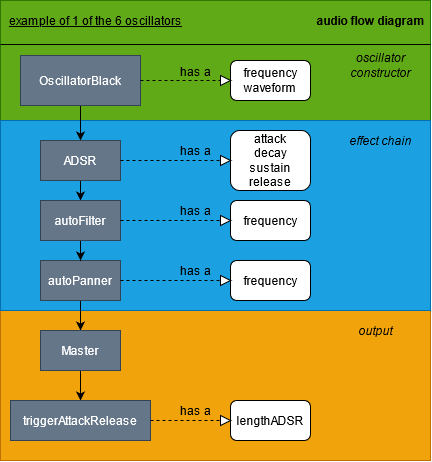

The diagram above was exported from draw.io. Its source (the exported page's mxGraphModel, read from the mxfile embedded in the PNG):
<mxGraphModel dx="1185" dy="636" grid="1" gridSize="10" guides="1" tooltips="1" connect="1" arrows="1" fold="1" page="1" pageScale="1" pageWidth="827" pageHeight="1169" math="0" shadow="0">
  <root>
    <mxCell id="0" />
    <mxCell id="1" parent="0" />
    <mxCell id="y13LuqXAOiBzQAPcRDAx-33" value="" style="rounded=0;whiteSpace=wrap;html=1;fillColor=#f0a30a;strokeColor=#BD7000;fontColor=#000000;" vertex="1" parent="1">
      <mxGeometry x="160" y="380" width="430" height="150" as="geometry" />
    </mxCell>
    <mxCell id="y13LuqXAOiBzQAPcRDAx-24" value="" style="rounded=0;whiteSpace=wrap;html=1;fillColor=#60a917;strokeColor=#2D7600;fontColor=#ffffff;" vertex="1" parent="1">
      <mxGeometry x="160" y="70" width="430" height="120" as="geometry" />
    </mxCell>
    <mxCell id="y13LuqXAOiBzQAPcRDAx-23" value="" style="rounded=0;whiteSpace=wrap;html=1;fillColor=#1ba1e2;strokeColor=#006EAF;fontColor=#ffffff;" vertex="1" parent="1">
      <mxGeometry x="160" y="190" width="430" height="190" as="geometry" />
    </mxCell>
    <mxCell id="y13LuqXAOiBzQAPcRDAx-5" style="edgeStyle=orthogonalEdgeStyle;rounded=0;orthogonalLoop=1;jettySize=auto;html=1;exitX=0.5;exitY=1;exitDx=0;exitDy=0;entryX=0.5;entryY=0;entryDx=0;entryDy=0;" edge="1" parent="1" source="y13LuqXAOiBzQAPcRDAx-1" target="y13LuqXAOiBzQAPcRDAx-2">
      <mxGeometry relative="1" as="geometry" />
    </mxCell>
    <mxCell id="y13LuqXAOiBzQAPcRDAx-1" value="&lt;div&gt;OscillatorBlack&lt;br&gt;&lt;/div&gt;" style="rounded=0;whiteSpace=wrap;html=1;fillColor=#647687;strokeColor=#314354;fontColor=#ffffff;" vertex="1" parent="1">
      <mxGeometry x="180" y="125" width="120" height="50" as="geometry" />
    </mxCell>
    <mxCell id="y13LuqXAOiBzQAPcRDAx-6" style="edgeStyle=orthogonalEdgeStyle;rounded=0;orthogonalLoop=1;jettySize=auto;html=1;exitX=0.5;exitY=1;exitDx=0;exitDy=0;entryX=0.5;entryY=0;entryDx=0;entryDy=0;" edge="1" parent="1" source="y13LuqXAOiBzQAPcRDAx-2" target="y13LuqXAOiBzQAPcRDAx-4">
      <mxGeometry relative="1" as="geometry" />
    </mxCell>
    <mxCell id="y13LuqXAOiBzQAPcRDAx-2" value="ADSR" style="rounded=0;whiteSpace=wrap;html=1;fillColor=#647687;strokeColor=#314354;fontColor=#ffffff;" vertex="1" parent="1">
      <mxGeometry x="200" y="210" width="80" height="40" as="geometry" />
    </mxCell>
    <mxCell id="y13LuqXAOiBzQAPcRDAx-26" style="edgeStyle=orthogonalEdgeStyle;rounded=0;orthogonalLoop=1;jettySize=auto;html=1;exitX=0.5;exitY=1;exitDx=0;exitDy=0;entryX=0.5;entryY=0;entryDx=0;entryDy=0;" edge="1" parent="1" source="y13LuqXAOiBzQAPcRDAx-3" target="y13LuqXAOiBzQAPcRDAx-25">
      <mxGeometry relative="1" as="geometry" />
    </mxCell>
    <mxCell id="y13LuqXAOiBzQAPcRDAx-3" value="autoPanner" style="rounded=0;whiteSpace=wrap;html=1;fillColor=#647687;strokeColor=#314354;fontColor=#ffffff;" vertex="1" parent="1">
      <mxGeometry x="200" y="330" width="80" height="40" as="geometry" />
    </mxCell>
    <mxCell id="y13LuqXAOiBzQAPcRDAx-7" style="edgeStyle=orthogonalEdgeStyle;rounded=0;orthogonalLoop=1;jettySize=auto;html=1;exitX=0.5;exitY=1;exitDx=0;exitDy=0;entryX=0.5;entryY=0;entryDx=0;entryDy=0;" edge="1" parent="1" source="y13LuqXAOiBzQAPcRDAx-4" target="y13LuqXAOiBzQAPcRDAx-3">
      <mxGeometry relative="1" as="geometry" />
    </mxCell>
    <mxCell id="y13LuqXAOiBzQAPcRDAx-4" value="autoFilter" style="rounded=0;whiteSpace=wrap;html=1;fillColor=#647687;strokeColor=#314354;fontColor=#ffffff;" vertex="1" parent="1">
      <mxGeometry x="200" y="270" width="80" height="40" as="geometry" />
    </mxCell>
    <mxCell id="y13LuqXAOiBzQAPcRDAx-8" value="&lt;div&gt;frequency&lt;/div&gt;&lt;div&gt;waveform&lt;br&gt;&lt;/div&gt;" style="rounded=1;whiteSpace=wrap;html=1;" vertex="1" parent="1">
      <mxGeometry x="390" y="130" width="80" height="40" as="geometry" />
    </mxCell>
    <mxCell id="y13LuqXAOiBzQAPcRDAx-10" value="" style="endArrow=none;dashed=1;html=1;exitX=1;exitY=0.5;exitDx=0;exitDy=0;entryX=0;entryY=0.5;entryDx=0;entryDy=0;startArrow=none;" edge="1" parent="1" source="y13LuqXAOiBzQAPcRDAx-43" target="y13LuqXAOiBzQAPcRDAx-8">
      <mxGeometry width="50" height="50" relative="1" as="geometry">
        <mxPoint x="410" y="360" as="sourcePoint" />
        <mxPoint x="460" y="310" as="targetPoint" />
      </mxGeometry>
    </mxCell>
    <mxCell id="y13LuqXAOiBzQAPcRDAx-11" value="has a" style="text;html=1;align=center;verticalAlign=middle;resizable=0;points=[];autosize=1;strokeColor=none;" vertex="1" parent="1">
      <mxGeometry x="330" y="131" width="50" height="20" as="geometry" />
    </mxCell>
    <mxCell id="y13LuqXAOiBzQAPcRDAx-12" value="&lt;div&gt;attack&lt;/div&gt;&lt;div&gt;decay&lt;/div&gt;&lt;div&gt;sustain&lt;/div&gt;&lt;div&gt;release&lt;br&gt;&lt;/div&gt;" style="rounded=1;whiteSpace=wrap;html=1;" vertex="1" parent="1">
      <mxGeometry x="390" y="200" width="80" height="60" as="geometry" />
    </mxCell>
    <mxCell id="y13LuqXAOiBzQAPcRDAx-14" value="" style="endArrow=none;dashed=1;html=1;exitX=1;exitY=0.5;exitDx=0;exitDy=0;entryX=0;entryY=0.5;entryDx=0;entryDy=0;" edge="1" parent="1" source="y13LuqXAOiBzQAPcRDAx-2" target="y13LuqXAOiBzQAPcRDAx-12">
      <mxGeometry width="50" height="50" relative="1" as="geometry">
        <mxPoint x="330" y="175" as="sourcePoint" />
        <mxPoint x="400" y="175" as="targetPoint" />
      </mxGeometry>
    </mxCell>
    <mxCell id="y13LuqXAOiBzQAPcRDAx-15" value="frequency" style="rounded=1;whiteSpace=wrap;html=1;" vertex="1" parent="1">
      <mxGeometry x="390" y="270" width="80" height="40" as="geometry" />
    </mxCell>
    <mxCell id="y13LuqXAOiBzQAPcRDAx-16" value="frequency" style="rounded=1;whiteSpace=wrap;html=1;" vertex="1" parent="1">
      <mxGeometry x="390" y="330" width="80" height="40" as="geometry" />
    </mxCell>
    <mxCell id="y13LuqXAOiBzQAPcRDAx-17" value="" style="endArrow=none;dashed=1;html=1;exitX=1;exitY=0.5;exitDx=0;exitDy=0;entryX=0;entryY=0.5;entryDx=0;entryDy=0;" edge="1" parent="1" source="y13LuqXAOiBzQAPcRDAx-4" target="y13LuqXAOiBzQAPcRDAx-15">
      <mxGeometry width="50" height="50" relative="1" as="geometry">
        <mxPoint x="310" y="240" as="sourcePoint" />
        <mxPoint x="400" y="240" as="targetPoint" />
      </mxGeometry>
    </mxCell>
    <mxCell id="y13LuqXAOiBzQAPcRDAx-18" value="" style="endArrow=none;dashed=1;html=1;exitX=1;exitY=0.5;exitDx=0;exitDy=0;entryX=0;entryY=0.5;entryDx=0;entryDy=0;startArrow=none;" edge="1" parent="1" source="y13LuqXAOiBzQAPcRDAx-39" target="y13LuqXAOiBzQAPcRDAx-16">
      <mxGeometry width="50" height="50" relative="1" as="geometry">
        <mxPoint x="310" y="300" as="sourcePoint" />
        <mxPoint x="400" y="300" as="targetPoint" />
      </mxGeometry>
    </mxCell>
    <mxCell id="y13LuqXAOiBzQAPcRDAx-19" value="has a" style="text;html=1;align=center;verticalAlign=middle;resizable=0;points=[];autosize=1;strokeColor=none;" vertex="1" parent="1">
      <mxGeometry x="330" y="210" width="50" height="20" as="geometry" />
    </mxCell>
    <mxCell id="y13LuqXAOiBzQAPcRDAx-20" value="has a" style="text;html=1;align=center;verticalAlign=middle;resizable=0;points=[];autosize=1;strokeColor=none;" vertex="1" parent="1">
      <mxGeometry x="330" y="270" width="50" height="20" as="geometry" />
    </mxCell>
    <mxCell id="y13LuqXAOiBzQAPcRDAx-21" value="has a" style="text;html=1;align=center;verticalAlign=middle;resizable=0;points=[];autosize=1;strokeColor=none;" vertex="1" parent="1">
      <mxGeometry x="330" y="330" width="50" height="20" as="geometry" />
    </mxCell>
    <mxCell id="y13LuqXAOiBzQAPcRDAx-22" value="&lt;u&gt;example of 1 of the 6 oscillators&lt;/u&gt;" style="text;html=1;align=center;verticalAlign=middle;resizable=0;points=[];autosize=1;strokeColor=none;" vertex="1" parent="1">
      <mxGeometry x="160" y="80" width="190" height="20" as="geometry" />
    </mxCell>
    <mxCell id="y13LuqXAOiBzQAPcRDAx-32" style="edgeStyle=orthogonalEdgeStyle;rounded=0;orthogonalLoop=1;jettySize=auto;html=1;exitX=0.5;exitY=1;exitDx=0;exitDy=0;entryX=0.5;entryY=0;entryDx=0;entryDy=0;" edge="1" parent="1" source="y13LuqXAOiBzQAPcRDAx-25" target="y13LuqXAOiBzQAPcRDAx-28">
      <mxGeometry relative="1" as="geometry" />
    </mxCell>
    <mxCell id="y13LuqXAOiBzQAPcRDAx-25" value="&lt;div&gt;Master&lt;br&gt;&lt;/div&gt;" style="rounded=0;whiteSpace=wrap;html=1;fillColor=#647687;strokeColor=#314354;fontColor=#ffffff;" vertex="1" parent="1">
      <mxGeometry x="200" y="400" width="80" height="40" as="geometry" />
    </mxCell>
    <mxCell id="y13LuqXAOiBzQAPcRDAx-28" value="triggerAttackRelease" style="rounded=0;whiteSpace=wrap;html=1;fillColor=#647687;strokeColor=#314354;fontColor=#ffffff;" vertex="1" parent="1">
      <mxGeometry x="170" y="470" width="140" height="40" as="geometry" />
    </mxCell>
    <mxCell id="y13LuqXAOiBzQAPcRDAx-29" value="lengthADSR" style="rounded=1;whiteSpace=wrap;html=1;" vertex="1" parent="1">
      <mxGeometry x="390" y="470" width="80" height="40" as="geometry" />
    </mxCell>
    <mxCell id="y13LuqXAOiBzQAPcRDAx-30" value="" style="endArrow=none;dashed=1;html=1;exitX=1;exitY=0.5;exitDx=0;exitDy=0;entryX=0;entryY=0.5;entryDx=0;entryDy=0;" edge="1" parent="1" source="y13LuqXAOiBzQAPcRDAx-28" target="y13LuqXAOiBzQAPcRDAx-29">
      <mxGeometry width="50" height="50" relative="1" as="geometry">
        <mxPoint x="300" y="440" as="sourcePoint" />
        <mxPoint x="410" y="440" as="targetPoint" />
      </mxGeometry>
    </mxCell>
    <mxCell id="y13LuqXAOiBzQAPcRDAx-31" value="has a" style="text;html=1;align=center;verticalAlign=middle;resizable=0;points=[];autosize=1;strokeColor=none;" vertex="1" parent="1">
      <mxGeometry x="330" y="470" width="50" height="20" as="geometry" />
    </mxCell>
    <mxCell id="y13LuqXAOiBzQAPcRDAx-34" value="effect chain" style="text;html=1;align=center;verticalAlign=middle;resizable=0;points=[];autosize=1;strokeColor=none;fontStyle=2" vertex="1" parent="1">
      <mxGeometry x="500" y="200" width="80" height="20" as="geometry" />
    </mxCell>
    <mxCell id="y13LuqXAOiBzQAPcRDAx-35" value="&lt;div&gt;oscillator &lt;br&gt;&lt;/div&gt;&lt;div&gt;constructor&lt;/div&gt;" style="text;html=1;align=center;verticalAlign=middle;resizable=0;points=[];autosize=1;strokeColor=none;fontStyle=2" vertex="1" parent="1">
      <mxGeometry x="500" y="120" width="80" height="30" as="geometry" />
    </mxCell>
    <mxCell id="y13LuqXAOiBzQAPcRDAx-36" value="&lt;i&gt;output&lt;/i&gt;" style="text;html=1;align=center;verticalAlign=middle;resizable=0;points=[];autosize=1;strokeColor=none;" vertex="1" parent="1">
      <mxGeometry x="510" y="390" width="50" height="20" as="geometry" />
    </mxCell>
    <mxCell id="y13LuqXAOiBzQAPcRDAx-37" value="" style="triangle;whiteSpace=wrap;html=1;" vertex="1" parent="1">
      <mxGeometry x="380" y="485" width="10" height="10" as="geometry" />
    </mxCell>
    <mxCell id="y13LuqXAOiBzQAPcRDAx-39" value="" style="triangle;whiteSpace=wrap;html=1;" vertex="1" parent="1">
      <mxGeometry x="380" y="345" width="10" height="10" as="geometry" />
    </mxCell>
    <mxCell id="y13LuqXAOiBzQAPcRDAx-40" value="" style="endArrow=none;dashed=1;html=1;exitX=1;exitY=0.5;exitDx=0;exitDy=0;entryX=0;entryY=0.5;entryDx=0;entryDy=0;" edge="1" parent="1" source="y13LuqXAOiBzQAPcRDAx-3" target="y13LuqXAOiBzQAPcRDAx-39">
      <mxGeometry width="50" height="50" relative="1" as="geometry">
        <mxPoint x="280" y="350" as="sourcePoint" />
        <mxPoint x="390" y="350" as="targetPoint" />
      </mxGeometry>
    </mxCell>
    <mxCell id="y13LuqXAOiBzQAPcRDAx-41" value="" style="triangle;whiteSpace=wrap;html=1;" vertex="1" parent="1">
      <mxGeometry x="380" y="285" width="10" height="10" as="geometry" />
    </mxCell>
    <mxCell id="y13LuqXAOiBzQAPcRDAx-42" value="" style="triangle;whiteSpace=wrap;html=1;" vertex="1" parent="1">
      <mxGeometry x="380" y="225" width="10" height="10" as="geometry" />
    </mxCell>
    <mxCell id="y13LuqXAOiBzQAPcRDAx-43" value="" style="triangle;whiteSpace=wrap;html=1;" vertex="1" parent="1">
      <mxGeometry x="380" y="145" width="10" height="10" as="geometry" />
    </mxCell>
    <mxCell id="y13LuqXAOiBzQAPcRDAx-44" value="" style="endArrow=none;dashed=1;html=1;exitX=1;exitY=0.5;exitDx=0;exitDy=0;entryX=0;entryY=0.5;entryDx=0;entryDy=0;" edge="1" parent="1" source="y13LuqXAOiBzQAPcRDAx-1" target="y13LuqXAOiBzQAPcRDAx-43">
      <mxGeometry width="50" height="50" relative="1" as="geometry">
        <mxPoint x="300" y="150" as="sourcePoint" />
        <mxPoint x="390" y="150" as="targetPoint" />
      </mxGeometry>
    </mxCell>
    <mxCell id="y13LuqXAOiBzQAPcRDAx-46" value="&lt;b&gt;audio flow diagram&lt;/b&gt;" style="text;html=1;align=center;verticalAlign=middle;resizable=0;points=[];autosize=1;strokeColor=none;" vertex="1" parent="1">
      <mxGeometry x="470" y="80" width="120" height="20" as="geometry" />
    </mxCell>
    <mxCell id="y13LuqXAOiBzQAPcRDAx-47" value="" style="endArrow=none;html=1;" edge="1" parent="1">
      <mxGeometry width="50" height="50" relative="1" as="geometry">
        <mxPoint x="160" y="114" as="sourcePoint" />
        <mxPoint x="590" y="114" as="targetPoint" />
        <Array as="points" />
      </mxGeometry>
    </mxCell>
  </root>
</mxGraphModel>